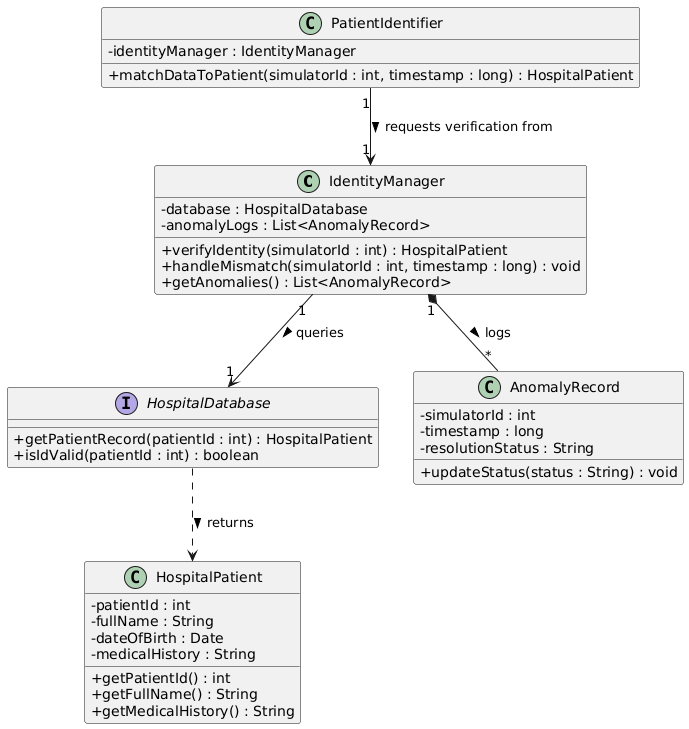

The diagram above was rendered by PlantUML. Its source (embedded in the PNG):
@startuml
skinparam classAttributeIconSize 0

class IdentityManager {
  - database : HospitalDatabase
  - anomalyLogs : List<AnomalyRecord>
  + verifyIdentity(simulatorId : int) : HospitalPatient
  + handleMismatch(simulatorId : int, timestamp : long) : void
  + getAnomalies() : List<AnomalyRecord>
}

class PatientIdentifier {
  - identityManager : IdentityManager
  + matchDataToPatient(simulatorId : int, timestamp : long) : HospitalPatient
}

interface HospitalDatabase {
  + getPatientRecord(patientId : int) : HospitalPatient
  + isIdValid(patientId : int) : boolean
}

class HospitalPatient {
  - patientId : int
  - fullName : String
  - dateOfBirth : Date
  - medicalHistory : String
  + getPatientId() : int
  + getFullName() : String
  + getMedicalHistory() : String
}

class AnomalyRecord {
  - simulatorId : int
  - timestamp : long
  - resolutionStatus : String
  + updateStatus(status : String) : void
}

PatientIdentifier "1" --> "1" IdentityManager : requests verification from >
IdentityManager "1" --> "1" HospitalDatabase : queries >
IdentityManager "1" *-- "*" AnomalyRecord : logs >
HospitalDatabase ..> HospitalPatient : returns >
@enduml